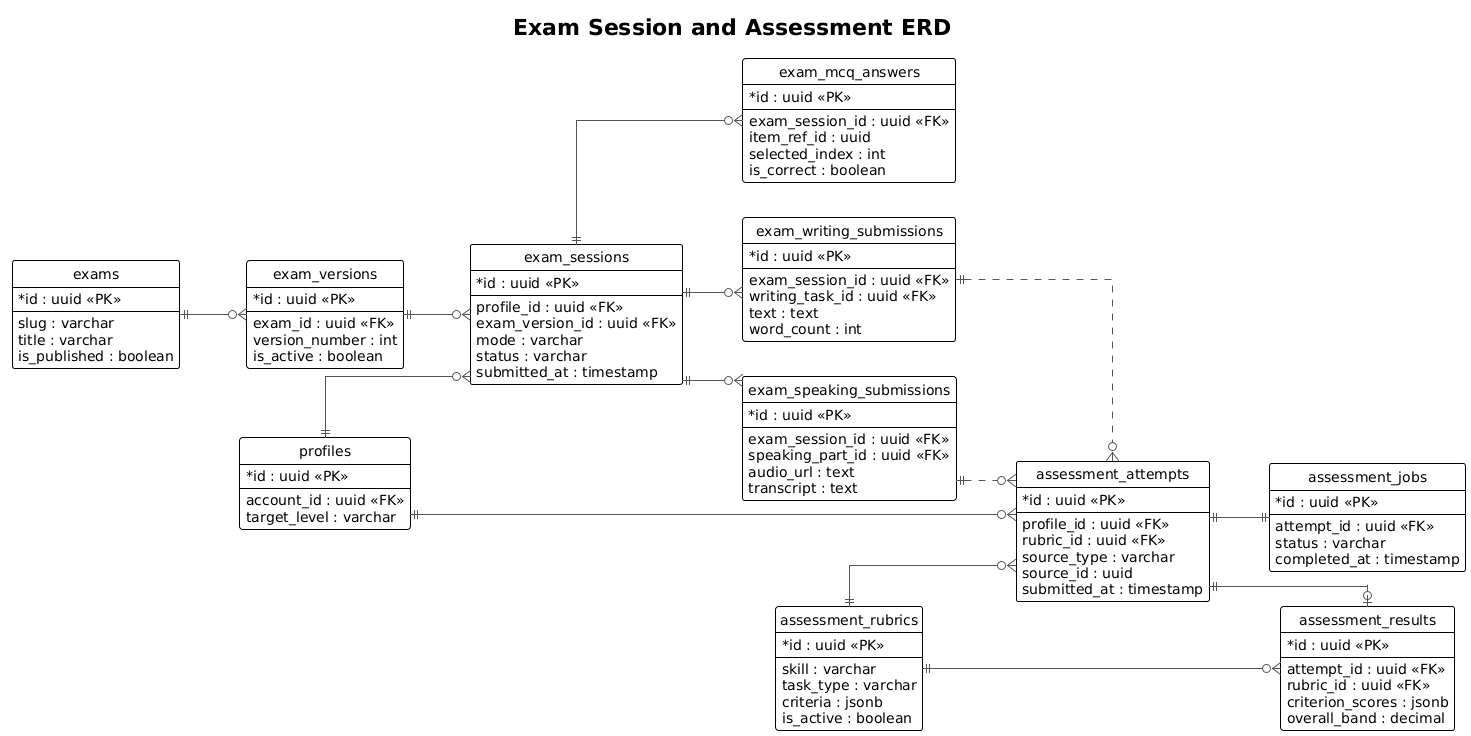

The diagram above was rendered by PlantUML. Its source (embedded in the PNG):
@startuml
!theme plain
left to right direction
hide circle
skinparam shadowing false
skinparam defaultFontName Arial
skinparam linetype ortho
skinparam classAttributeIconSize 0
skinparam ArrowColor #555555

title Exam Session and Assessment ERD

entity "profiles" as profiles {
  * id : uuid <<PK>>
  --
  account_id : uuid <<FK>>
  target_level : varchar
}

entity "exams" as exams {
  * id : uuid <<PK>>
  --
  slug : varchar
  title : varchar
  is_published : boolean
}

entity "exam_versions" as exam_versions {
  * id : uuid <<PK>>
  --
  exam_id : uuid <<FK>>
  version_number : int
  is_active : boolean
}

entity "exam_sessions" as exam_sessions {
  * id : uuid <<PK>>
  --
  profile_id : uuid <<FK>>
  exam_version_id : uuid <<FK>>
  mode : varchar
  status : varchar
  submitted_at : timestamp
}

entity "exam_mcq_answers" as exam_mcq_answers {
  * id : uuid <<PK>>
  --
  exam_session_id : uuid <<FK>>
  item_ref_id : uuid
  selected_index : int
  is_correct : boolean
}

entity "exam_writing_submissions" as exam_writing {
  * id : uuid <<PK>>
  --
  exam_session_id : uuid <<FK>>
  writing_task_id : uuid <<FK>>
  text : text
  word_count : int
}

entity "exam_speaking_submissions" as exam_speaking {
  * id : uuid <<PK>>
  --
  exam_session_id : uuid <<FK>>
  speaking_part_id : uuid <<FK>>
  audio_url : text
  transcript : text
}

entity "assessment_rubrics" as rubrics {
  * id : uuid <<PK>>
  --
  skill : varchar
  task_type : varchar
  criteria : jsonb
  is_active : boolean
}

entity "assessment_attempts" as attempts {
  * id : uuid <<PK>>
  --
  profile_id : uuid <<FK>>
  rubric_id : uuid <<FK>>
  source_type : varchar
  source_id : uuid
  submitted_at : timestamp
}

entity "assessment_jobs" as jobs {
  * id : uuid <<PK>>
  --
  attempt_id : uuid <<FK>>
  status : varchar
  completed_at : timestamp
}

entity "assessment_results" as results {
  * id : uuid <<PK>>
  --
  attempt_id : uuid <<FK>>
  rubric_id : uuid <<FK>>
  criterion_scores : jsonb
  overall_band : decimal
}

profiles ||--o{ exam_sessions
exams ||--o{ exam_versions
exam_versions ||--o{ exam_sessions
exam_sessions ||--o{ exam_mcq_answers
exam_sessions ||--o{ exam_writing
exam_sessions ||--o{ exam_speaking

profiles ||--o{ attempts
rubrics ||--o{ attempts
attempts ||--|| jobs
attempts ||--o| results
rubrics ||--o{ results

exam_writing ||..o{ attempts
exam_speaking ||..o{ attempts

@enduml